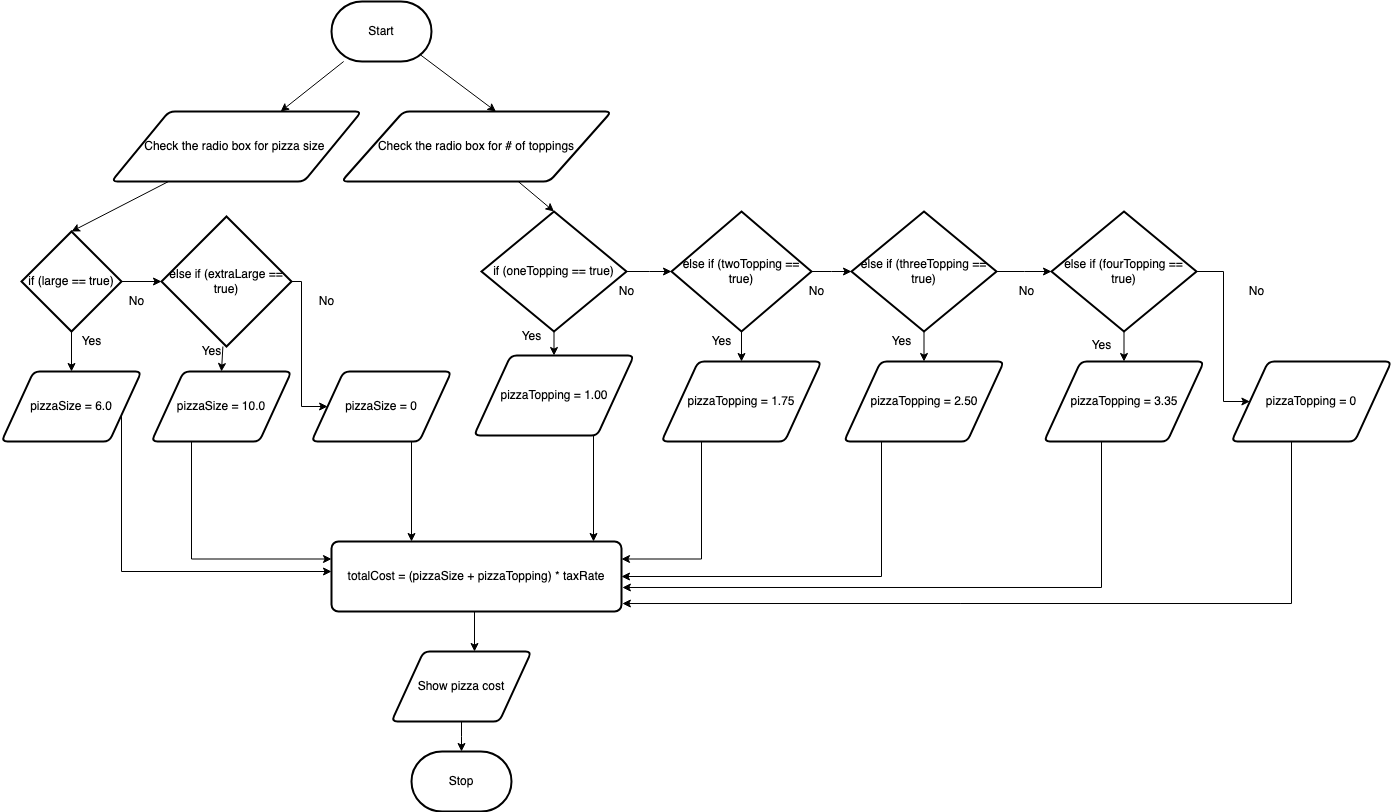

The diagram above was exported from draw.io. Its source (the exported page's mxGraphModel, read from the mxfile embedded in the PNG):
<mxGraphModel dx="1928" dy="781" grid="1" gridSize="10" guides="1" tooltips="1" connect="1" arrows="1" fold="1" page="1" pageScale="1" pageWidth="850" pageHeight="1100" math="0" shadow="0">
  <root>
    <mxCell id="0" />
    <mxCell id="1" parent="0" />
    <mxCell id="7" style="edgeStyle=none;html=1;" parent="1" source="2" target="3" edge="1">
      <mxGeometry relative="1" as="geometry" />
    </mxCell>
    <mxCell id="12" style="edgeStyle=none;html=1;entryX=0.572;entryY=0;entryDx=0;entryDy=0;entryPerimeter=0;exitX=0.89;exitY=0.89;exitDx=0;exitDy=0;exitPerimeter=0;" edge="1" parent="1" source="2" target="11">
      <mxGeometry relative="1" as="geometry" />
    </mxCell>
    <mxCell id="2" value="Start" style="strokeWidth=2;html=1;shape=mxgraph.flowchart.terminator;whiteSpace=wrap;" parent="1" vertex="1">
      <mxGeometry x="330" y="40" width="100" height="60" as="geometry" />
    </mxCell>
    <mxCell id="20" style="edgeStyle=none;html=1;entryX=0.5;entryY=0;entryDx=0;entryDy=0;entryPerimeter=0;" edge="1" parent="1" source="3" target="13">
      <mxGeometry relative="1" as="geometry" />
    </mxCell>
    <mxCell id="3" value="Check the radio box for pizza size&amp;nbsp;" style="shape=parallelogram;html=1;strokeWidth=2;perimeter=parallelogramPerimeter;whiteSpace=wrap;rounded=1;arcSize=12;size=0.23;" parent="1" vertex="1">
      <mxGeometry x="110" y="150" width="250" height="70" as="geometry" />
    </mxCell>
    <mxCell id="6" value="Stop" style="strokeWidth=2;html=1;shape=mxgraph.flowchart.terminator;whiteSpace=wrap;" parent="1" vertex="1">
      <mxGeometry x="410" y="790" width="100" height="60" as="geometry" />
    </mxCell>
    <mxCell id="35" style="edgeStyle=none;html=1;entryX=0.5;entryY=0;entryDx=0;entryDy=0;entryPerimeter=0;" edge="1" parent="1" source="11" target="31">
      <mxGeometry relative="1" as="geometry" />
    </mxCell>
    <mxCell id="11" value="Check the radio box for # of toppings" style="shape=parallelogram;html=1;strokeWidth=2;perimeter=parallelogramPerimeter;whiteSpace=wrap;rounded=1;arcSize=12;size=0.23;" vertex="1" parent="1">
      <mxGeometry x="340" y="150" width="270" height="70" as="geometry" />
    </mxCell>
    <mxCell id="15" style="edgeStyle=none;html=1;entryX=0.5;entryY=0;entryDx=0;entryDy=0;" edge="1" parent="1" source="13" target="14">
      <mxGeometry relative="1" as="geometry" />
    </mxCell>
    <mxCell id="23" style="edgeStyle=none;html=1;entryX=0;entryY=0.5;entryDx=0;entryDy=0;entryPerimeter=0;" edge="1" parent="1" source="13" target="17">
      <mxGeometry relative="1" as="geometry" />
    </mxCell>
    <mxCell id="13" value="if (large == true)" style="strokeWidth=2;html=1;shape=mxgraph.flowchart.decision;whiteSpace=wrap;" vertex="1" parent="1">
      <mxGeometry x="20" y="270" width="100" height="100" as="geometry" />
    </mxCell>
    <mxCell id="74" style="edgeStyle=elbowEdgeStyle;rounded=0;html=1;" edge="1" parent="1" source="14" target="72">
      <mxGeometry relative="1" as="geometry">
        <Array as="points">
          <mxPoint x="120" y="610" />
        </Array>
      </mxGeometry>
    </mxCell>
    <mxCell id="14" value="pizzaSize = 6.0" style="shape=parallelogram;html=1;strokeWidth=2;perimeter=parallelogramPerimeter;whiteSpace=wrap;rounded=1;arcSize=12;size=0.23;" vertex="1" parent="1">
      <mxGeometry y="410" width="140" height="70" as="geometry" />
    </mxCell>
    <mxCell id="75" style="edgeStyle=elbowEdgeStyle;rounded=0;html=1;entryX=0;entryY=0.25;entryDx=0;entryDy=0;" edge="1" parent="1" source="16" target="72">
      <mxGeometry relative="1" as="geometry">
        <mxPoint x="280" y="590" as="targetPoint" />
        <Array as="points">
          <mxPoint x="190" y="550" />
        </Array>
      </mxGeometry>
    </mxCell>
    <mxCell id="16" value="pizzaSize = 10.0" style="shape=parallelogram;html=1;strokeWidth=2;perimeter=parallelogramPerimeter;whiteSpace=wrap;rounded=1;arcSize=12;size=0.23;" vertex="1" parent="1">
      <mxGeometry x="150" y="410" width="140" height="70" as="geometry" />
    </mxCell>
    <mxCell id="25" style="edgeStyle=none;html=1;entryX=0.5;entryY=0;entryDx=0;entryDy=0;" edge="1" parent="1" source="17" target="16">
      <mxGeometry relative="1" as="geometry" />
    </mxCell>
    <mxCell id="68" style="edgeStyle=elbowEdgeStyle;rounded=0;html=1;" edge="1" parent="1" source="17" target="65">
      <mxGeometry relative="1" as="geometry" />
    </mxCell>
    <mxCell id="17" value="else if (extraLarge == true)" style="strokeWidth=2;html=1;shape=mxgraph.flowchart.decision;whiteSpace=wrap;" vertex="1" parent="1">
      <mxGeometry x="160" y="255" width="130" height="130" as="geometry" />
    </mxCell>
    <mxCell id="22" value="Yes" style="text;html=1;resizable=0;autosize=1;align=center;verticalAlign=middle;points=[];fillColor=none;strokeColor=none;rounded=0;" vertex="1" parent="1">
      <mxGeometry x="70" y="370" width="40" height="20" as="geometry" />
    </mxCell>
    <mxCell id="24" value="No" style="text;html=1;resizable=0;autosize=1;align=center;verticalAlign=middle;points=[];fillColor=none;strokeColor=none;rounded=0;" vertex="1" parent="1">
      <mxGeometry x="120" y="330" width="30" height="20" as="geometry" />
    </mxCell>
    <mxCell id="26" value="Yes" style="text;html=1;resizable=0;autosize=1;align=center;verticalAlign=middle;points=[];fillColor=none;strokeColor=none;rounded=0;" vertex="1" parent="1">
      <mxGeometry x="190" y="380" width="40" height="20" as="geometry" />
    </mxCell>
    <mxCell id="40" style="edgeStyle=none;html=1;entryX=0.5;entryY=0;entryDx=0;entryDy=0;" edge="1" parent="1" source="31" target="36">
      <mxGeometry relative="1" as="geometry" />
    </mxCell>
    <mxCell id="56" style="edgeStyle=elbowEdgeStyle;rounded=0;html=1;entryX=0;entryY=0.5;entryDx=0;entryDy=0;entryPerimeter=0;" edge="1" parent="1" source="31" target="41">
      <mxGeometry relative="1" as="geometry" />
    </mxCell>
    <mxCell id="31" value="if (oneTopping == true)" style="strokeWidth=2;html=1;shape=mxgraph.flowchart.decision;whiteSpace=wrap;" vertex="1" parent="1">
      <mxGeometry x="480" y="250" width="145" height="120" as="geometry" />
    </mxCell>
    <mxCell id="77" style="edgeStyle=elbowEdgeStyle;rounded=0;html=1;entryX=0.905;entryY=0;entryDx=0;entryDy=0;entryPerimeter=0;" edge="1" parent="1" source="36" target="72">
      <mxGeometry relative="1" as="geometry" />
    </mxCell>
    <mxCell id="36" value="pizzaTopping = 1.00" style="shape=parallelogram;html=1;strokeWidth=2;perimeter=parallelogramPerimeter;whiteSpace=wrap;rounded=1;arcSize=12;size=0.23;" vertex="1" parent="1">
      <mxGeometry x="472.5" y="394" width="160" height="80" as="geometry" />
    </mxCell>
    <mxCell id="47" style="edgeStyle=none;html=1;entryX=0.5;entryY=0;entryDx=0;entryDy=0;" edge="1" parent="1" source="41" target="46">
      <mxGeometry relative="1" as="geometry" />
    </mxCell>
    <mxCell id="57" style="edgeStyle=elbowEdgeStyle;rounded=0;html=1;entryX=0;entryY=0.5;entryDx=0;entryDy=0;entryPerimeter=0;" edge="1" parent="1" source="41" target="42">
      <mxGeometry relative="1" as="geometry" />
    </mxCell>
    <mxCell id="41" value="else if (twoTopping == true)" style="strokeWidth=2;html=1;shape=mxgraph.flowchart.decision;whiteSpace=wrap;" vertex="1" parent="1">
      <mxGeometry x="670" y="250" width="140" height="120" as="geometry" />
    </mxCell>
    <mxCell id="48" style="edgeStyle=none;html=1;entryX=0.5;entryY=0;entryDx=0;entryDy=0;" edge="1" parent="1" source="42" target="45">
      <mxGeometry relative="1" as="geometry" />
    </mxCell>
    <mxCell id="58" style="edgeStyle=elbowEdgeStyle;rounded=0;html=1;entryX=0;entryY=0.5;entryDx=0;entryDy=0;entryPerimeter=0;" edge="1" parent="1" source="42" target="43">
      <mxGeometry relative="1" as="geometry" />
    </mxCell>
    <mxCell id="42" value="else if (threeTopping == true)" style="strokeWidth=2;html=1;shape=mxgraph.flowchart.decision;whiteSpace=wrap;" vertex="1" parent="1">
      <mxGeometry x="850" y="250" width="145" height="120" as="geometry" />
    </mxCell>
    <mxCell id="49" style="edgeStyle=none;html=1;" edge="1" parent="1" source="43" target="44">
      <mxGeometry relative="1" as="geometry" />
    </mxCell>
    <mxCell id="70" style="edgeStyle=elbowEdgeStyle;rounded=0;html=1;entryX=0;entryY=0.5;entryDx=0;entryDy=0;" edge="1" parent="1" source="43" target="69">
      <mxGeometry relative="1" as="geometry" />
    </mxCell>
    <mxCell id="43" value="else if (fourTopping == true)" style="strokeWidth=2;html=1;shape=mxgraph.flowchart.decision;whiteSpace=wrap;" vertex="1" parent="1">
      <mxGeometry x="1050" y="250" width="145" height="120" as="geometry" />
    </mxCell>
    <mxCell id="81" style="edgeStyle=elbowEdgeStyle;rounded=0;html=1;entryX=1.003;entryY=0.657;entryDx=0;entryDy=0;entryPerimeter=0;" edge="1" parent="1" source="44" target="72">
      <mxGeometry relative="1" as="geometry">
        <mxPoint x="1120" y="640" as="targetPoint" />
        <Array as="points">
          <mxPoint x="1100" y="620" />
        </Array>
      </mxGeometry>
    </mxCell>
    <mxCell id="44" value="pizzaTopping = 3.35" style="shape=parallelogram;html=1;strokeWidth=2;perimeter=parallelogramPerimeter;whiteSpace=wrap;rounded=1;arcSize=12;size=0.23;" vertex="1" parent="1">
      <mxGeometry x="1042.5" y="400" width="160" height="80" as="geometry" />
    </mxCell>
    <mxCell id="80" style="edgeStyle=elbowEdgeStyle;rounded=0;html=1;entryX=1;entryY=0.5;entryDx=0;entryDy=0;" edge="1" parent="1" source="45" target="72">
      <mxGeometry relative="1" as="geometry">
        <mxPoint x="922.5" y="620" as="targetPoint" />
        <Array as="points">
          <mxPoint x="880" y="600" />
        </Array>
      </mxGeometry>
    </mxCell>
    <mxCell id="45" value="pizzaTopping = 2.50" style="shape=parallelogram;html=1;strokeWidth=2;perimeter=parallelogramPerimeter;whiteSpace=wrap;rounded=1;arcSize=12;size=0.23;" vertex="1" parent="1">
      <mxGeometry x="842.5" y="400" width="160" height="80" as="geometry" />
    </mxCell>
    <mxCell id="79" style="edgeStyle=elbowEdgeStyle;rounded=0;html=1;entryX=1;entryY=0.25;entryDx=0;entryDy=0;" edge="1" parent="1" source="46" target="72">
      <mxGeometry relative="1" as="geometry">
        <mxPoint x="620" y="600" as="targetPoint" />
        <Array as="points">
          <mxPoint x="700" y="580" />
        </Array>
      </mxGeometry>
    </mxCell>
    <mxCell id="46" value="pizzaTopping = 1.75" style="shape=parallelogram;html=1;strokeWidth=2;perimeter=parallelogramPerimeter;whiteSpace=wrap;rounded=1;arcSize=12;size=0.23;" vertex="1" parent="1">
      <mxGeometry x="660" y="400" width="160" height="80" as="geometry" />
    </mxCell>
    <mxCell id="52" value="Yes" style="text;html=1;resizable=0;autosize=1;align=center;verticalAlign=middle;points=[];fillColor=none;strokeColor=none;rounded=0;" vertex="1" parent="1">
      <mxGeometry x="510" y="365" width="40" height="20" as="geometry" />
    </mxCell>
    <mxCell id="53" value="Yes" style="text;html=1;resizable=0;autosize=1;align=center;verticalAlign=middle;points=[];fillColor=none;strokeColor=none;rounded=0;" vertex="1" parent="1">
      <mxGeometry x="700" y="370" width="40" height="20" as="geometry" />
    </mxCell>
    <mxCell id="54" value="Yes" style="text;html=1;resizable=0;autosize=1;align=center;verticalAlign=middle;points=[];fillColor=none;strokeColor=none;rounded=0;" vertex="1" parent="1">
      <mxGeometry x="880" y="370" width="40" height="20" as="geometry" />
    </mxCell>
    <mxCell id="55" value="Yes" style="text;html=1;resizable=0;autosize=1;align=center;verticalAlign=middle;points=[];fillColor=none;strokeColor=none;rounded=0;" vertex="1" parent="1">
      <mxGeometry x="1080" y="374" width="40" height="20" as="geometry" />
    </mxCell>
    <mxCell id="59" value="No" style="text;html=1;resizable=0;autosize=1;align=center;verticalAlign=middle;points=[];fillColor=none;strokeColor=none;rounded=0;" vertex="1" parent="1">
      <mxGeometry x="310" y="330" width="30" height="20" as="geometry" />
    </mxCell>
    <mxCell id="60" value="No" style="text;html=1;resizable=0;autosize=1;align=center;verticalAlign=middle;points=[];fillColor=none;strokeColor=none;rounded=0;" vertex="1" parent="1">
      <mxGeometry x="610" y="320" width="30" height="20" as="geometry" />
    </mxCell>
    <mxCell id="61" value="No" style="text;html=1;resizable=0;autosize=1;align=center;verticalAlign=middle;points=[];fillColor=none;strokeColor=none;rounded=0;" vertex="1" parent="1">
      <mxGeometry x="800" y="320" width="30" height="20" as="geometry" />
    </mxCell>
    <mxCell id="62" value="No" style="text;html=1;resizable=0;autosize=1;align=center;verticalAlign=middle;points=[];fillColor=none;strokeColor=none;rounded=0;" vertex="1" parent="1">
      <mxGeometry x="1010" y="320" width="30" height="20" as="geometry" />
    </mxCell>
    <mxCell id="76" style="edgeStyle=elbowEdgeStyle;rounded=0;html=1;entryX=0.276;entryY=0;entryDx=0;entryDy=0;entryPerimeter=0;" edge="1" parent="1" source="65" target="72">
      <mxGeometry relative="1" as="geometry">
        <mxPoint x="370" y="560" as="targetPoint" />
      </mxGeometry>
    </mxCell>
    <mxCell id="65" value="pizzaSize = 0" style="shape=parallelogram;html=1;strokeWidth=2;perimeter=parallelogramPerimeter;whiteSpace=wrap;rounded=1;arcSize=12;size=0.23;" vertex="1" parent="1">
      <mxGeometry x="310" y="410" width="140" height="70" as="geometry" />
    </mxCell>
    <mxCell id="82" style="edgeStyle=elbowEdgeStyle;rounded=0;html=1;entryX=1.003;entryY=0.886;entryDx=0;entryDy=0;entryPerimeter=0;" edge="1" parent="1" source="69" target="72">
      <mxGeometry relative="1" as="geometry">
        <mxPoint x="1260" y="650" as="targetPoint" />
        <Array as="points">
          <mxPoint x="1290" y="610" />
        </Array>
      </mxGeometry>
    </mxCell>
    <mxCell id="69" value="pizzaTopping = 0" style="shape=parallelogram;html=1;strokeWidth=2;perimeter=parallelogramPerimeter;whiteSpace=wrap;rounded=1;arcSize=12;size=0.23;" vertex="1" parent="1">
      <mxGeometry x="1230" y="400" width="160" height="80" as="geometry" />
    </mxCell>
    <mxCell id="71" value="No" style="text;html=1;resizable=0;autosize=1;align=center;verticalAlign=middle;points=[];fillColor=none;strokeColor=none;rounded=0;" vertex="1" parent="1">
      <mxGeometry x="1240" y="320" width="30" height="20" as="geometry" />
    </mxCell>
    <mxCell id="88" style="edgeStyle=elbowEdgeStyle;rounded=0;html=1;entryX=0.593;entryY=0;entryDx=0;entryDy=0;entryPerimeter=0;" edge="1" parent="1" source="72" target="85">
      <mxGeometry relative="1" as="geometry" />
    </mxCell>
    <mxCell id="72" value="totalCost = (pizzaSize + pizzaTopping) * taxRate" style="rounded=1;whiteSpace=wrap;html=1;absoluteArcSize=1;arcSize=14;strokeWidth=2;" vertex="1" parent="1">
      <mxGeometry x="330" y="580" width="290" height="70" as="geometry" />
    </mxCell>
    <mxCell id="87" style="edgeStyle=elbowEdgeStyle;rounded=0;html=1;entryX=0.5;entryY=0;entryDx=0;entryDy=0;entryPerimeter=0;" edge="1" parent="1" source="85" target="6">
      <mxGeometry relative="1" as="geometry" />
    </mxCell>
    <mxCell id="85" value="Show pizza cost" style="shape=parallelogram;html=1;strokeWidth=2;perimeter=parallelogramPerimeter;whiteSpace=wrap;rounded=1;arcSize=12;size=0.23;" vertex="1" parent="1">
      <mxGeometry x="390" y="690" width="140" height="70" as="geometry" />
    </mxCell>
  </root>
</mxGraphModel>